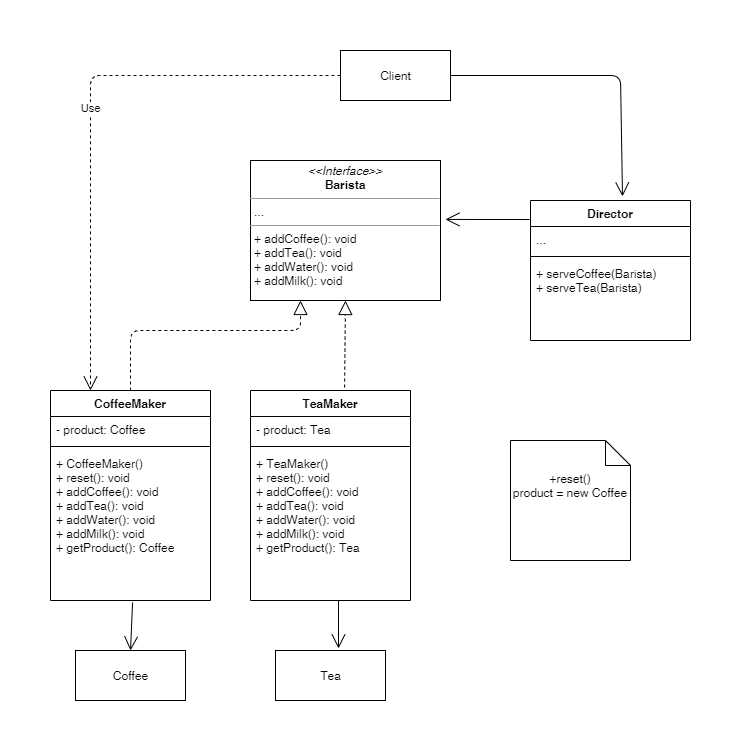

The diagram above was exported from draw.io. Its source (the exported page's mxGraphModel, read from the mxfile embedded in the PNG):
<mxGraphModel dx="2048" dy="1268" grid="1" gridSize="10" guides="1" tooltips="1" connect="1" arrows="1" fold="1" page="1" pageScale="1" pageWidth="827" pageHeight="1169" math="0" shadow="0">
  <root>
    <mxCell id="0" />
    <mxCell id="1" parent="0" />
    <mxCell id="AAkLJTEYIXih6BwB3Z5a-1" value="&lt;p style=&quot;margin: 0px ; margin-top: 4px ; text-align: center&quot;&gt;&lt;i&gt;&amp;lt;&amp;lt;Interface&amp;gt;&amp;gt;&lt;/i&gt;&lt;br&gt;&lt;b&gt;Barista&lt;/b&gt;&lt;/p&gt;&lt;hr size=&quot;1&quot;&gt;&lt;p style=&quot;margin: 0px ; margin-left: 4px&quot;&gt;...&lt;/p&gt;&lt;hr size=&quot;1&quot;&gt;&lt;p style=&quot;margin: 0px ; margin-left: 4px&quot;&gt;+ addCoffee(): void&lt;br&gt;+ addTea(): void&lt;br&gt;&lt;/p&gt;&lt;p style=&quot;margin: 0px ; margin-left: 4px&quot;&gt;+ addWater(): void&lt;br&gt;&lt;/p&gt;&lt;p style=&quot;margin: 0px ; margin-left: 4px&quot;&gt;+ addMilk(): void&lt;br&gt;&lt;/p&gt;" style="verticalAlign=top;align=left;overflow=fill;fontSize=12;fontFamily=Helvetica;html=1;" vertex="1" parent="1">
      <mxGeometry x="300" y="190" width="190" height="140" as="geometry" />
    </mxCell>
    <mxCell id="AAkLJTEYIXih6BwB3Z5a-2" value="CoffeeMaker" style="swimlane;fontStyle=1;align=center;verticalAlign=top;childLayout=stackLayout;horizontal=1;startSize=26;horizontalStack=0;resizeParent=1;resizeParentMax=0;resizeLast=0;collapsible=1;marginBottom=0;" vertex="1" parent="1">
      <mxGeometry x="100" y="420" width="160" height="210" as="geometry" />
    </mxCell>
    <mxCell id="AAkLJTEYIXih6BwB3Z5a-3" value="- product: Coffee" style="text;strokeColor=none;fillColor=none;align=left;verticalAlign=top;spacingLeft=4;spacingRight=4;overflow=hidden;rotatable=0;points=[[0,0.5],[1,0.5]];portConstraint=eastwest;" vertex="1" parent="AAkLJTEYIXih6BwB3Z5a-2">
      <mxGeometry y="26" width="160" height="26" as="geometry" />
    </mxCell>
    <mxCell id="AAkLJTEYIXih6BwB3Z5a-4" value="" style="line;strokeWidth=1;fillColor=none;align=left;verticalAlign=middle;spacingTop=-1;spacingLeft=3;spacingRight=3;rotatable=0;labelPosition=right;points=[];portConstraint=eastwest;" vertex="1" parent="AAkLJTEYIXih6BwB3Z5a-2">
      <mxGeometry y="52" width="160" height="8" as="geometry" />
    </mxCell>
    <mxCell id="AAkLJTEYIXih6BwB3Z5a-5" value="+ CoffeeMaker()&#10;+ reset(): void&#10;+ addCoffee(): void&#10;+ addTea(): void&#10;+ addWater(): void&#10;+ addMilk(): void&#10;+ getProduct(): Coffee&#10;" style="text;strokeColor=none;fillColor=none;align=left;verticalAlign=top;spacingLeft=4;spacingRight=4;overflow=hidden;rotatable=0;points=[[0,0.5],[1,0.5]];portConstraint=eastwest;" vertex="1" parent="AAkLJTEYIXih6BwB3Z5a-2">
      <mxGeometry y="60" width="160" height="150" as="geometry" />
    </mxCell>
    <mxCell id="AAkLJTEYIXih6BwB3Z5a-7" value="TeaMaker" style="swimlane;fontStyle=1;align=center;verticalAlign=top;childLayout=stackLayout;horizontal=1;startSize=26;horizontalStack=0;resizeParent=1;resizeParentMax=0;resizeLast=0;collapsible=1;marginBottom=0;" vertex="1" parent="1">
      <mxGeometry x="300" y="420" width="160" height="210" as="geometry" />
    </mxCell>
    <mxCell id="AAkLJTEYIXih6BwB3Z5a-8" value="- product: Tea" style="text;strokeColor=none;fillColor=none;align=left;verticalAlign=top;spacingLeft=4;spacingRight=4;overflow=hidden;rotatable=0;points=[[0,0.5],[1,0.5]];portConstraint=eastwest;" vertex="1" parent="AAkLJTEYIXih6BwB3Z5a-7">
      <mxGeometry y="26" width="160" height="26" as="geometry" />
    </mxCell>
    <mxCell id="AAkLJTEYIXih6BwB3Z5a-9" value="" style="line;strokeWidth=1;fillColor=none;align=left;verticalAlign=middle;spacingTop=-1;spacingLeft=3;spacingRight=3;rotatable=0;labelPosition=right;points=[];portConstraint=eastwest;" vertex="1" parent="AAkLJTEYIXih6BwB3Z5a-7">
      <mxGeometry y="52" width="160" height="8" as="geometry" />
    </mxCell>
    <mxCell id="AAkLJTEYIXih6BwB3Z5a-10" value="+ TeaMaker()&#10;+ reset(): void&#10;+ addCoffee(): void&#10;+ addTea(): void&#10;+ addWater(): void&#10;+ addMilk(): void&#10;+ getProduct(): Tea&#10;" style="text;strokeColor=none;fillColor=none;align=left;verticalAlign=top;spacingLeft=4;spacingRight=4;overflow=hidden;rotatable=0;points=[[0,0.5],[1,0.5]];portConstraint=eastwest;" vertex="1" parent="AAkLJTEYIXih6BwB3Z5a-7">
      <mxGeometry y="60" width="160" height="150" as="geometry" />
    </mxCell>
    <mxCell id="AAkLJTEYIXih6BwB3Z5a-11" value="Coffee" style="html=1;" vertex="1" parent="1">
      <mxGeometry x="125" y="680" width="110" height="50" as="geometry" />
    </mxCell>
    <mxCell id="AAkLJTEYIXih6BwB3Z5a-12" value="Tea" style="html=1;" vertex="1" parent="1">
      <mxGeometry x="325" y="680" width="110" height="50" as="geometry" />
    </mxCell>
    <mxCell id="AAkLJTEYIXih6BwB3Z5a-14" value="" style="endArrow=block;dashed=1;endFill=0;endSize=12;html=1;entryX=0.5;entryY=1;entryDx=0;entryDy=0;exitX=0.588;exitY=-0.014;exitDx=0;exitDy=0;exitPerimeter=0;" edge="1" parent="1" source="AAkLJTEYIXih6BwB3Z5a-7" target="AAkLJTEYIXih6BwB3Z5a-1">
      <mxGeometry width="160" relative="1" as="geometry">
        <mxPoint x="395" y="410" as="sourcePoint" />
        <mxPoint x="490" y="640" as="targetPoint" />
      </mxGeometry>
    </mxCell>
    <mxCell id="AAkLJTEYIXih6BwB3Z5a-15" value="" style="endArrow=block;dashed=1;endFill=0;endSize=12;html=1;exitX=0.5;exitY=0;exitDx=0;exitDy=0;" edge="1" parent="1" source="AAkLJTEYIXih6BwB3Z5a-2">
      <mxGeometry width="160" relative="1" as="geometry">
        <mxPoint x="330" y="640" as="sourcePoint" />
        <mxPoint x="350" y="330" as="targetPoint" />
        <Array as="points">
          <mxPoint x="180" y="360" />
          <mxPoint x="350" y="360" />
        </Array>
      </mxGeometry>
    </mxCell>
    <mxCell id="AAkLJTEYIXih6BwB3Z5a-16" value="Client" style="html=1;" vertex="1" parent="1">
      <mxGeometry x="390" y="80" width="110" height="50" as="geometry" />
    </mxCell>
    <mxCell id="AAkLJTEYIXih6BwB3Z5a-18" value="" style="endArrow=open;endFill=1;endSize=12;html=1;exitX=0.513;exitY=1.013;exitDx=0;exitDy=0;exitPerimeter=0;entryX=0.5;entryY=0;entryDx=0;entryDy=0;" edge="1" parent="1" source="AAkLJTEYIXih6BwB3Z5a-5" target="AAkLJTEYIXih6BwB3Z5a-11">
      <mxGeometry width="160" relative="1" as="geometry">
        <mxPoint x="330" y="640" as="sourcePoint" />
        <mxPoint x="180" y="680" as="targetPoint" />
      </mxGeometry>
    </mxCell>
    <mxCell id="AAkLJTEYIXih6BwB3Z5a-19" value="" style="endArrow=open;endFill=1;endSize=12;html=1;exitX=0.55;exitY=1;exitDx=0;exitDy=0;exitPerimeter=0;" edge="1" parent="1" source="AAkLJTEYIXih6BwB3Z5a-10">
      <mxGeometry width="160" relative="1" as="geometry">
        <mxPoint x="381.03999999999996" y="630" as="sourcePoint" />
        <mxPoint x="388" y="678" as="targetPoint" />
      </mxGeometry>
    </mxCell>
    <mxCell id="AAkLJTEYIXih6BwB3Z5a-20" value="Director" style="swimlane;fontStyle=1;align=center;verticalAlign=top;childLayout=stackLayout;horizontal=1;startSize=26;horizontalStack=0;resizeParent=1;resizeParentMax=0;resizeLast=0;collapsible=1;marginBottom=0;" vertex="1" parent="1">
      <mxGeometry x="580" y="230" width="160" height="140" as="geometry" />
    </mxCell>
    <mxCell id="AAkLJTEYIXih6BwB3Z5a-21" value="..." style="text;strokeColor=none;fillColor=none;align=left;verticalAlign=top;spacingLeft=4;spacingRight=4;overflow=hidden;rotatable=0;points=[[0,0.5],[1,0.5]];portConstraint=eastwest;" vertex="1" parent="AAkLJTEYIXih6BwB3Z5a-20">
      <mxGeometry y="26" width="160" height="26" as="geometry" />
    </mxCell>
    <mxCell id="AAkLJTEYIXih6BwB3Z5a-22" value="" style="line;strokeWidth=1;fillColor=none;align=left;verticalAlign=middle;spacingTop=-1;spacingLeft=3;spacingRight=3;rotatable=0;labelPosition=right;points=[];portConstraint=eastwest;" vertex="1" parent="AAkLJTEYIXih6BwB3Z5a-20">
      <mxGeometry y="52" width="160" height="8" as="geometry" />
    </mxCell>
    <mxCell id="AAkLJTEYIXih6BwB3Z5a-23" value="+ serveCoffee(Barista)&#10;+ serveTea(Barista)" style="text;strokeColor=none;fillColor=none;align=left;verticalAlign=top;spacingLeft=4;spacingRight=4;overflow=hidden;rotatable=0;points=[[0,0.5],[1,0.5]];portConstraint=eastwest;" vertex="1" parent="AAkLJTEYIXih6BwB3Z5a-20">
      <mxGeometry y="60" width="160" height="80" as="geometry" />
    </mxCell>
    <mxCell id="AAkLJTEYIXih6BwB3Z5a-29" value="+reset()&lt;br&gt;product = new Coffee" style="shape=note2;boundedLbl=1;whiteSpace=wrap;html=1;size=25;verticalAlign=top;align=center;" vertex="1" parent="1">
      <mxGeometry x="560" y="470" width="120" height="120" as="geometry" />
    </mxCell>
    <mxCell id="AAkLJTEYIXih6BwB3Z5a-30" value="" style="endArrow=open;endFill=1;endSize=12;html=1;exitX=1;exitY=0.5;exitDx=0;exitDy=0;entryX=0.575;entryY=-0.029;entryDx=0;entryDy=0;entryPerimeter=0;" edge="1" parent="1" source="AAkLJTEYIXih6BwB3Z5a-16" target="AAkLJTEYIXih6BwB3Z5a-20">
      <mxGeometry width="160" relative="1" as="geometry">
        <mxPoint x="550" y="100" as="sourcePoint" />
        <mxPoint x="710" y="100" as="targetPoint" />
        <Array as="points">
          <mxPoint x="670" y="105" />
        </Array>
      </mxGeometry>
    </mxCell>
    <mxCell id="AAkLJTEYIXih6BwB3Z5a-50" value="Use" style="endArrow=open;endSize=12;dashed=1;html=1;exitX=0;exitY=0.5;exitDx=0;exitDy=0;entryX=0.25;entryY=0;entryDx=0;entryDy=0;" edge="1" parent="1" source="AAkLJTEYIXih6BwB3Z5a-16" target="AAkLJTEYIXih6BwB3Z5a-2">
      <mxGeometry width="160" relative="1" as="geometry">
        <mxPoint x="330" y="640" as="sourcePoint" />
        <mxPoint x="490" y="640" as="targetPoint" />
        <Array as="points">
          <mxPoint x="140" y="105" />
        </Array>
      </mxGeometry>
    </mxCell>
    <mxCell id="AAkLJTEYIXih6BwB3Z5a-53" value="" style="endArrow=open;endFill=1;endSize=12;html=1;exitX=-0.006;exitY=0.136;exitDx=0;exitDy=0;exitPerimeter=0;entryX=1.026;entryY=0.421;entryDx=0;entryDy=0;entryPerimeter=0;" edge="1" parent="1" source="AAkLJTEYIXih6BwB3Z5a-20" target="AAkLJTEYIXih6BwB3Z5a-1">
      <mxGeometry width="160" relative="1" as="geometry">
        <mxPoint x="400" y="850" as="sourcePoint" />
        <mxPoint x="560" y="850" as="targetPoint" />
      </mxGeometry>
    </mxCell>
  </root>
</mxGraphModel>